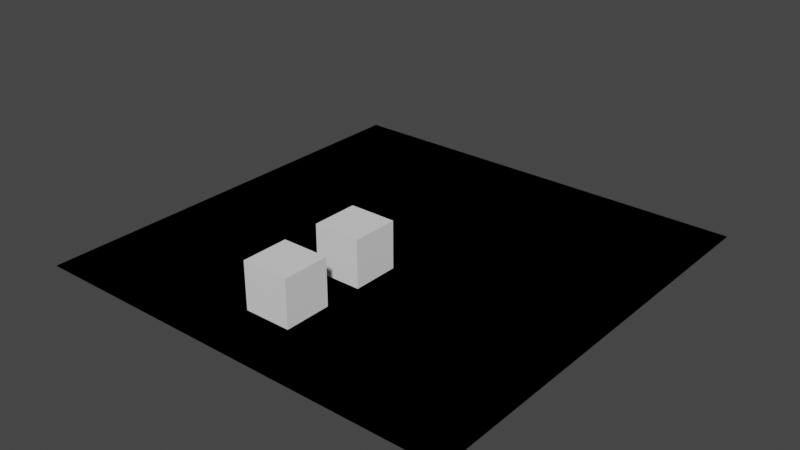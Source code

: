 # Source: simple.blend  (saved by Blender 3.5.10; exported with 4.5.12 LTS)
import bpy
from mathutils import Matrix  # noqa: F401  (used for matrix-valued properties, if any)

bpy.ops.wm.read_factory_settings(use_empty=True)
scene = bpy.context.scene
scene.name = 'Scene'

# ---- collections
col_collection = bpy.data.collections.new('Collection'); scene.collection.children.link(col_collection)

# ---- world
world_world = bpy.data.worlds.new('World'); scene.world = world_world
world_world.use_nodes = True; world_world.node_tree.nodes.clear()
_N = world_world.node_tree.nodes; _L = world_world.node_tree.links
n0 = _N.new('ShaderNodeOutputWorld'); n0.name = 'World Output'; n0.location = (300, 300)
n1 = _N.new('ShaderNodeBackground'); n1.name = 'Background'; n1.location = (10, 300)
n1.inputs[0].default_value = (0.05088, 0.05088, 0.05088, 1.0)
_L.new(n1.outputs[0], n0.inputs[0])
n0.is_active_output = True
world_world.color = (0.05088, 0.05088, 0.05088)
world_world.use_sun_shadow = False
world_world.sun_shadow_jitter_overblur = 0.0

# ---- meshes
me_plane = bpy.data.meshes.new('Plane')
me_plane.from_pydata([(-9.332, -9.332, 0.0), (9.332, -9.332, 0.0), (-9.332, 9.332, 0.0), (9.332, 9.332, 0.0)], [], [(0, 1, 3, 2)])
_uv = me_plane.uv_layers.new(name='UVMap')
_uv.uv.foreach_set('vector', [0.0, 0.0, 1.0, 0.0, 1.0, 1.0, 0.0, 1.0])
me_plane.update()
me_cube_001 = bpy.data.meshes.new('Cube.001')
me_cube_001.from_pydata([(-1.0, -1.0, -1.0), (-1.0, -1.0, 1.0), (-1.0, 1.0, -1.0), (-1.0, 1.0, 1.0), (1.0, -1.0, -1.0), (1.0, -1.0, 1.0), (1.0, 1.0, -1.0), (1.0, 1.0, 1.0)], [], [(0, 1, 3, 2), (2, 3, 7, 6), (6, 7, 5, 4), (4, 5, 1, 0), (2, 6, 4, 0), (7, 3, 1, 5)])
_uv = me_cube_001.uv_layers.new(name='UVMap')
_uv.uv.foreach_set('vector', [0.375, 0.0, 0.625, 0.0, 0.625, 0.25, 0.375, 0.25, 0.375, 0.25, 0.625, 0.25, 0.625, 0.5, 0.375, 0.5, 0.375, 0.5, 0.625, 0.5, 0.625, 0.75, 0.375, 0.75, 0.375, 0.75, 0.625, 0.75, 0.625, 1.0, 0.375, 1.0, 0.125, 0.5, 0.375, 0.5, 0.375, 0.75, 0.125, 0.75, 0.625, 0.5, 0.875, 0.5, 0.875, 0.75, 0.625, 0.75])
_ca = me_cube_001.color_attributes.new('Attribute', 'BYTE_COLOR', 'CORNER')
_ca.data.foreach_set('color', [1.0, 0.06301, 0.09531, 1.0, 1.0, 0.06301, 0.09531, 1.0, 1.0, 0.06301, 0.09531, 1.0, 1.0, 0.06301, 0.09531, 1.0, 1.0, 0.06301, 0.09531, 1.0, 1.0, 0.06301, 0.09531, 1.0, 1.0, 0.06301, 0.09531, 1.0, 1.0, 0.06301, 0.09531, 1.0, 1.0, 0.06301, 0.09531, 1.0, 1.0, 0.06301, 0.09531, 1.0, 1.0, 0.06301, 0.09531, 1.0, 1.0, 0.06301, 0.09531, 1.0, 1.0, 0.06301, 0.09531, 1.0, 1.0, 0.06301, 0.09531, 1.0, 1.0, 0.06301, 0.09531, 1.0, 1.0, 0.06301, 0.09531, 1.0, 1.0, 0.06301, 0.09531, 1.0, 1.0, 0.06301, 0.09531, 1.0, 1.0, 0.06301, 0.09531, 1.0, 1.0, 0.06301, 0.09531, 1.0, 1.0, 0.06301, 0.09531, 1.0, 1.0, 0.06301, 0.09531, 1.0, 1.0, 0.06301, 0.09531, 1.0, 1.0, 0.06301, 0.09531, 1.0])
me_cube_001.update()
me_cube_004 = bpy.data.meshes.new('Cube.004')
me_cube_004.from_pydata([(-1.0, -1.0, -1.0), (-1.0, -1.0, 1.0), (-1.0, 1.0, -1.0), (-1.0, 1.0, 1.0), (1.0, -1.0, -1.0), (1.0, -1.0, 1.0), (1.0, 1.0, -1.0), (1.0, 1.0, 1.0)], [], [(0, 1, 3, 2), (2, 3, 7, 6), (6, 7, 5, 4), (4, 5, 1, 0), (2, 6, 4, 0), (7, 3, 1, 5)])
_uv = me_cube_004.uv_layers.new(name='UVMap')
_uv.uv.foreach_set('vector', [0.375, 0.0, 0.625, 0.0, 0.625, 0.25, 0.375, 0.25, 0.375, 0.25, 0.625, 0.25, 0.625, 0.5, 0.375, 0.5, 0.375, 0.5, 0.625, 0.5, 0.625, 0.75, 0.375, 0.75, 0.375, 0.75, 0.625, 0.75, 0.625, 1.0, 0.375, 1.0, 0.125, 0.5, 0.375, 0.5, 0.375, 0.75, 0.125, 0.75, 0.625, 0.5, 0.875, 0.5, 0.875, 0.75, 0.625, 0.75])
_ca = me_cube_004.color_attributes.new('Attribute', 'BYTE_COLOR', 'CORNER')
_ca.data.foreach_set('color', [0.06848, 0.05951, 1.0, 1.0, 0.06848, 0.05951, 1.0, 1.0, 0.06848, 0.05951, 1.0, 1.0, 0.06848, 0.05951, 1.0, 1.0, 0.06848, 0.05951, 1.0, 1.0, 0.06848, 0.05951, 1.0, 1.0, 0.06848, 0.05951, 1.0, 1.0, 0.06848, 0.05951, 1.0, 1.0, 0.06848, 0.05951, 1.0, 1.0, 0.06848, 0.05951, 1.0, 1.0, 0.06848, 0.05951, 1.0, 1.0, 0.06848, 0.05951, 1.0, 1.0, 0.06848, 0.05951, 1.0, 1.0, 0.06848, 0.05951, 1.0, 1.0, 0.06848, 0.05951, 1.0, 1.0, 0.06848, 0.05951, 1.0, 1.0, 0.06848, 0.05951, 1.0, 1.0, 0.06848, 0.05951, 1.0, 1.0, 0.06848, 0.05951, 1.0, 1.0, 0.06848, 0.05951, 1.0, 1.0, 0.06848, 0.05951, 1.0, 1.0, 0.06848, 0.05951, 1.0, 1.0, 0.06848, 0.05951, 1.0, 1.0, 0.06848, 0.05951, 1.0, 1.0])
me_cube_004.update()

# ---- objects
ob_plane = bpy.data.objects.new('Plane', me_plane)
ob_cube = bpy.data.objects.new('Cube', me_cube_001)
ob_plane_001 = bpy.data.objects.new('Plane.001', me_plane)
ob_empty = bpy.data.objects.new('Empty', None)
ob_empty_001 = bpy.data.objects.new('Empty.001', None)
ob_empty_002 = bpy.data.objects.new('Empty.002', None)
ob_cube_001 = bpy.data.objects.new('Cube.001', me_cube_004)
ob_empty_003 = bpy.data.objects.new('Empty.003', None)

# ---- transforms, parenting, visibility, modifiers, constraints
ob_plane.location = (0.0, 0.0, 0.0)
ob_cube.parent = ob_empty_001
ob_cube.location = (0.0, -6.187, 1.272)
ob_plane_001.location = (0.0, 0.0, 0.0)
ob_empty.parent = ob_cube
ob_empty.location = (0.0, 0.0, 0.0)
ob_empty.empty_display_type = 'CUBE'
ob_empty_001.location = (0.0, 0.0, 0.0)
ob_empty_002.location = (0.0, 4.166, 1.094)
ob_cube_001.parent = ob_empty_001
ob_cube_001.location = (0.0, -2.599, 1.272)
ob_empty_003.parent = ob_cube_001
ob_empty_003.location = (0.0, 0.0, 0.0)
ob_empty_003.empty_display_type = 'CUBE'

# ---- collection membership
col_collection.objects.link(ob_plane)
col_collection.objects.link(ob_cube)
col_collection.objects.link(ob_plane_001)
col_collection.objects.link(ob_empty)
col_collection.objects.link(ob_empty_001)
col_collection.objects.link(ob_empty_002)
col_collection.objects.link(ob_cube_001)
col_collection.objects.link(ob_empty_003)

# ---- scene / render settings (as saved in the file)
scene.frame_start = 1; scene.frame_end = 250; scene.frame_set(1)
scene.render.engine = 'BLENDER_EEVEE_NEXT'
scene.cycles.sampling_pattern = 'TABULATED_SOBOL'
scene.cycles.use_light_tree = False
scene.view_settings.view_transform = 'Filmic'
bpy.context.view_layer.update()

# ---- added for rendering (the .blend has no active camera and no usable light): camera, sun
cam_auto = bpy.data.cameras.new('AutoCamera')
cam_auto.lens = 50.0
cam_auto.sensor_width = 36.0
cam_auto.clip_end = 1000.0
ob_auto_camera = bpy.data.objects.new('AutoCamera', cam_auto)
scene.collection.objects.link(ob_auto_camera)
ob_auto_camera.location = (24.5127, -29.4152, 20.7461)
ob_auto_camera.rotation_euler = (1.09748, -7.21219e-08, 0.694738)
scene.camera = ob_auto_camera
light_auto_sun = bpy.data.lights.new('AutoSun', 'SUN')
light_auto_sun.energy = 3.0
light_auto_sun.angle = 0.0523599
ob_auto_sun = bpy.data.objects.new('AutoSun', light_auto_sun)
scene.collection.objects.link(ob_auto_sun)
ob_auto_sun.rotation_euler = (0.872665, 0.174533, 0.523599)
bpy.context.view_layer.update()
